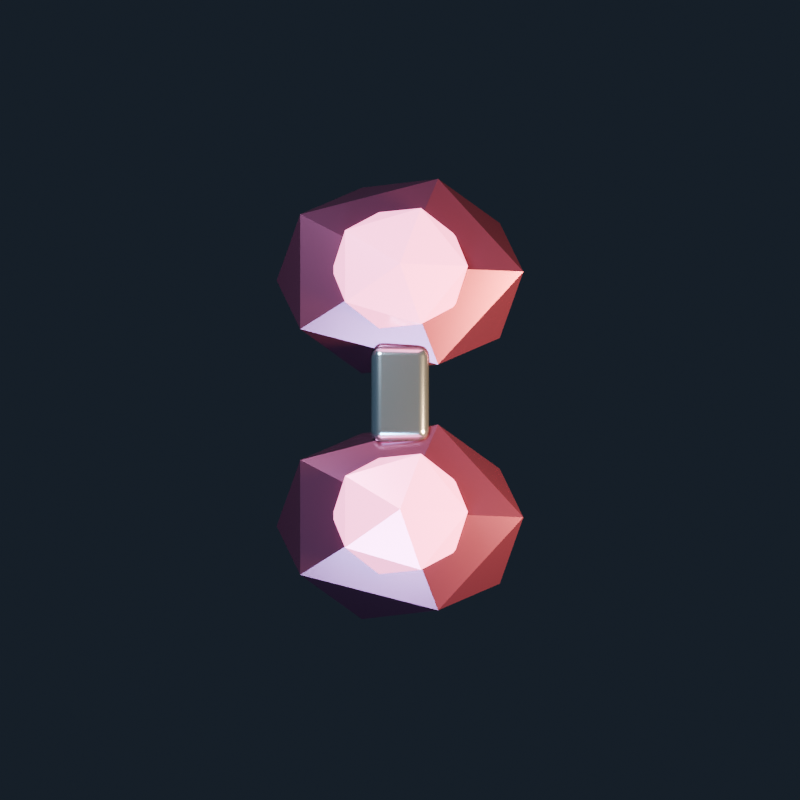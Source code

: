 # Source: core-07.blend  (saved by Blender 4.5.92; exported with 4.5.12 LTS)
import bpy
from mathutils import Matrix  # noqa: F401  (used for matrix-valued properties, if any)

bpy.ops.wm.read_factory_settings(use_empty=True)
scene = bpy.context.scene
scene.name = 'Scene'

# ---- collections
col_collection = bpy.data.collections.new('Collection'); scene.collection.children.link(col_collection)

# ---- materials (node trees are filled in below, after node groups)
mat_colored_ceramic_6 = bpy.data.materials.new('Colored ceramic 6')
mat_colored_ceramic_6.diffuse_color = (0.33, 0.099, 0.1815, 1.0)
mat_core_plasma_6 = bpy.data.materials.new('Core plasma 6')
mat_core_plasma_6.diffuse_color = (1.0, 0.3, 0.55, 1.0)
mat_polished_machined_edges = bpy.data.materials.new('Polished machined edges')
mat_polished_machined_edges.diffuse_color = (0.6, 0.7, 0.76, 1.0)

# ---- material node trees
mat_colored_ceramic_6.use_nodes = True; mat_colored_ceramic_6.node_tree.nodes.clear()
_N = mat_colored_ceramic_6.node_tree.nodes; _L = mat_colored_ceramic_6.node_tree.links
n0 = _N.new('ShaderNodeBsdfPrincipled'); n0.name = 'Principled BSDF'; n0.location = (-200, 100)
n0.inputs[0].default_value = (0.33, 0.099, 0.1815, 1.0)
n0.inputs[1].default_value = 0.7
n0.inputs[2].default_value = 0.24
n1 = _N.new('ShaderNodeOutputMaterial'); n1.name = 'Material Output'; n1.location = (200, 100)
_L.new(n0.outputs[0], n1.inputs[0])
n1.is_active_output = True
mat_core_plasma_6.use_nodes = True; mat_core_plasma_6.node_tree.nodes.clear()
_N = mat_core_plasma_6.node_tree.nodes; _L = mat_core_plasma_6.node_tree.links
n0 = _N.new('ShaderNodeBsdfPrincipled'); n0.name = 'Principled BSDF'; n0.location = (-200, 100)
n0.inputs[0].default_value = (1.0, 0.3, 0.55, 1.0)
n0.inputs[1].default_value = 0.3
n0.inputs[2].default_value = 0.22
n0.inputs[27].default_value = (1.0, 0.3, 0.55, 1.0)
n0.inputs[28].default_value = 2.5
n1 = _N.new('ShaderNodeOutputMaterial'); n1.name = 'Material Output'; n1.location = (200, 100)
_L.new(n0.outputs[0], n1.inputs[0])
n1.is_active_output = True
mat_polished_machined_edges.use_nodes = True; mat_polished_machined_edges.node_tree.nodes.clear()
_N = mat_polished_machined_edges.node_tree.nodes; _L = mat_polished_machined_edges.node_tree.links
n0 = _N.new('ShaderNodeBsdfPrincipled'); n0.name = 'Principled BSDF'; n0.location = (-200, 100)
n0.inputs[0].default_value = (0.6, 0.7, 0.76, 1.0)
n0.inputs[1].default_value = 0.9
n0.inputs[2].default_value = 0.2
n1 = _N.new('ShaderNodeOutputMaterial'); n1.name = 'Material Output'; n1.location = (200, 100)
_L.new(n0.outputs[0], n1.inputs[0])
n1.is_active_output = True

# ---- world
world_world = bpy.data.worlds.new('World'); scene.world = world_world
world_world.use_nodes = True; world_world.node_tree.nodes.clear()
_N = world_world.node_tree.nodes; _L = world_world.node_tree.links
n0 = _N.new('ShaderNodeOutputWorld'); n0.name = 'World Output'; n0.location = (200, 100)
n1 = _N.new('ShaderNodeBackground'); n1.name = 'Background'; n1.location = (-200, 100)
n1.inputs[0].default_value = (0.16, 0.22, 0.32, 1.0)
n1.inputs[1].default_value = 0.14
_L.new(n1.outputs[0], n0.inputs[0])
n0.is_active_output = True
world_world.color = (0.05088, 0.05088, 0.05088)
world_world.sun_shadow_jitter_overblur = 0.0

# ---- cameras
cam_camera_001 = bpy.data.cameras.new('Camera.001')
cam_camera_001.type = 'ORTHO'
cam_camera_001.ortho_scale = 5.8

# ---- lights
light_cold_key = bpy.data.lights.new('Cold key', 'AREA')
light_cold_key.color = (0.72, 0.87, 1.0)
light_cold_key.energy = 700.0
light_cold_key.shape = 'DISK'
light_cold_key.size = 3.0
light_warm_grazing_rim = bpy.data.lights.new('Warm grazing rim', 'AREA')
light_warm_grazing_rim.color = (1.0, 0.63, 0.32)
light_warm_grazing_rim.energy = 1000.0
light_warm_grazing_rim.shape = 'DISK'
light_warm_grazing_rim.size = 2.0
light_canopy_sky_strip = bpy.data.lights.new('Canopy sky strip', 'AREA')
light_canopy_sky_strip.color = (0.35, 0.7, 1.0)
light_canopy_sky_strip.energy = 280.0
light_canopy_sky_strip.shape = 'DISK'
light_canopy_sky_strip.size = 2.0

# ---- meshes
me_icosphere_010 = bpy.data.meshes.new('Icosphere.010')
me_icosphere_010.from_pydata([(0.0, 0.0, -1.0), (0.7236, -0.5257, -0.4472), (-0.2764, -0.8506, -0.4472), (-0.8944, 0.0, -0.4472), (-0.2764, 0.8506, -0.4472), (0.7236, 0.5257, -0.4472), (0.2764, -0.8506, 0.4472), (-0.7236, -0.5257, 0.4472), (-0.7236, 0.5257, 0.4472), (0.2764, 0.8506, 0.4472), (0.8944, 0.0, 0.4472), (0.0, 0.0, 1.0)], [], [(0, 1, 2), (1, 0, 5), (0, 2, 3), (0, 3, 4), (0, 4, 5), (1, 5, 10), (2, 1, 6), (3, 2, 7), (4, 3, 8), (5, 4, 9), (1, 10, 6), (2, 6, 7), (3, 7, 8), (4, 8, 9), (5, 9, 10), (6, 10, 11), (7, 6, 11), (8, 7, 11), (9, 8, 11), (10, 9, 11)])
_uv = me_icosphere_010.uv_layers.new(name='UVMap')
_uv.uv.foreach_set('vector', [0.1818, 0.0, 0.2727, 0.1575, 0.09091, 0.1575, 0.2727, 0.1575, 0.3636, 0.0, 0.4545, 0.1575, 0.9091, 0.0, 1.0, 0.1575, 0.8182, 0.1575, 0.7273, 0.0, 0.8182, 0.1575, 0.6364, 0.1575, 0.5455, 0.0, 0.6364, 0.1575, 0.4545, 0.1575, 0.2727, 0.1575, 0.4545, 0.1575, 0.3636, 0.3149, 0.09091, 0.1575, 0.2727, 0.1575, 0.1818, 0.3149, 0.8182, 0.1575, 1.0, 0.1575, 0.9091, 0.3149, 0.6364, 0.1575, 0.8182, 0.1575, 0.7273, 0.3149, 0.4545, 0.1575, 0.6364, 0.1575, 0.5455, 0.3149, 0.2727, 0.1575, 0.3636, 0.3149, 0.1818, 0.3149, 0.09091, 0.1575, 0.1818, 0.3149, 0.0, 0.3149, 0.8182, 0.1575, 0.9091, 0.3149, 0.7273, 0.3149, 0.6364, 0.1575, 0.7273, 0.3149, 0.5455, 0.3149, 0.4545, 0.1575, 0.5455, 0.3149, 0.3636, 0.3149, 0.1818, 0.3149, 0.3636, 0.3149, 0.2727, 0.4724, 0.0, 0.3149, 0.1818, 0.3149, 0.09091, 0.4724, 0.7273, 0.3149, 0.9091, 0.3149, 0.8182, 0.4724, 0.5455, 0.3149, 0.7273, 0.3149, 0.6364, 0.4724, 0.3636, 0.3149, 0.5455, 0.3149, 0.4545, 0.4724])
me_icosphere_010.materials.append(mat_colored_ceramic_6)
me_icosphere_010.update()
me_icosphere_011 = bpy.data.meshes.new('Icosphere.011')
me_icosphere_011.from_pydata([(0.0, 0.0, -1.0), (0.7236, -0.5257, -0.4472), (-0.2764, -0.8506, -0.4472), (-0.8944, 0.0, -0.4472), (-0.2764, 0.8506, -0.4472), (0.7236, 0.5257, -0.4472), (0.2764, -0.8506, 0.4472), (-0.7236, -0.5257, 0.4472), (-0.7236, 0.5257, 0.4472), (0.2764, 0.8506, 0.4472), (0.8944, 0.0, 0.4472), (0.0, 0.0, 1.0)], [], [(0, 1, 2), (1, 0, 5), (0, 2, 3), (0, 3, 4), (0, 4, 5), (1, 5, 10), (2, 1, 6), (3, 2, 7), (4, 3, 8), (5, 4, 9), (1, 10, 6), (2, 6, 7), (3, 7, 8), (4, 8, 9), (5, 9, 10), (6, 10, 11), (7, 6, 11), (8, 7, 11), (9, 8, 11), (10, 9, 11)])
_uv = me_icosphere_011.uv_layers.new(name='UVMap')
_uv.uv.foreach_set('vector', [0.1818, 0.0, 0.2727, 0.1575, 0.09091, 0.1575, 0.2727, 0.1575, 0.3636, 0.0, 0.4545, 0.1575, 0.9091, 0.0, 1.0, 0.1575, 0.8182, 0.1575, 0.7273, 0.0, 0.8182, 0.1575, 0.6364, 0.1575, 0.5455, 0.0, 0.6364, 0.1575, 0.4545, 0.1575, 0.2727, 0.1575, 0.4545, 0.1575, 0.3636, 0.3149, 0.09091, 0.1575, 0.2727, 0.1575, 0.1818, 0.3149, 0.8182, 0.1575, 1.0, 0.1575, 0.9091, 0.3149, 0.6364, 0.1575, 0.8182, 0.1575, 0.7273, 0.3149, 0.4545, 0.1575, 0.6364, 0.1575, 0.5455, 0.3149, 0.2727, 0.1575, 0.3636, 0.3149, 0.1818, 0.3149, 0.09091, 0.1575, 0.1818, 0.3149, 0.0, 0.3149, 0.8182, 0.1575, 0.9091, 0.3149, 0.7273, 0.3149, 0.6364, 0.1575, 0.7273, 0.3149, 0.5455, 0.3149, 0.4545, 0.1575, 0.5455, 0.3149, 0.3636, 0.3149, 0.1818, 0.3149, 0.3636, 0.3149, 0.2727, 0.4724, 0.0, 0.3149, 0.1818, 0.3149, 0.09091, 0.4724, 0.7273, 0.3149, 0.9091, 0.3149, 0.8182, 0.4724, 0.5455, 0.3149, 0.7273, 0.3149, 0.6364, 0.4724, 0.3636, 0.3149, 0.5455, 0.3149, 0.4545, 0.4724])
me_icosphere_011.materials.append(mat_core_plasma_6)
me_icosphere_011.update()
me_icosphere_012 = bpy.data.meshes.new('Icosphere.012')
me_icosphere_012.from_pydata([(0.0, 0.0, -1.0), (0.7236, -0.5257, -0.4472), (-0.2764, -0.8506, -0.4472), (-0.8944, 0.0, -0.4472), (-0.2764, 0.8506, -0.4472), (0.7236, 0.5257, -0.4472), (0.2764, -0.8506, 0.4472), (-0.7236, -0.5257, 0.4472), (-0.7236, 0.5257, 0.4472), (0.2764, 0.8506, 0.4472), (0.8944, 0.0, 0.4472), (0.0, 0.0, 1.0)], [], [(0, 1, 2), (1, 0, 5), (0, 2, 3), (0, 3, 4), (0, 4, 5), (1, 5, 10), (2, 1, 6), (3, 2, 7), (4, 3, 8), (5, 4, 9), (1, 10, 6), (2, 6, 7), (3, 7, 8), (4, 8, 9), (5, 9, 10), (6, 10, 11), (7, 6, 11), (8, 7, 11), (9, 8, 11), (10, 9, 11)])
_uv = me_icosphere_012.uv_layers.new(name='UVMap')
_uv.uv.foreach_set('vector', [0.1818, 0.0, 0.2727, 0.1575, 0.09091, 0.1575, 0.2727, 0.1575, 0.3636, 0.0, 0.4545, 0.1575, 0.9091, 0.0, 1.0, 0.1575, 0.8182, 0.1575, 0.7273, 0.0, 0.8182, 0.1575, 0.6364, 0.1575, 0.5455, 0.0, 0.6364, 0.1575, 0.4545, 0.1575, 0.2727, 0.1575, 0.4545, 0.1575, 0.3636, 0.3149, 0.09091, 0.1575, 0.2727, 0.1575, 0.1818, 0.3149, 0.8182, 0.1575, 1.0, 0.1575, 0.9091, 0.3149, 0.6364, 0.1575, 0.8182, 0.1575, 0.7273, 0.3149, 0.4545, 0.1575, 0.6364, 0.1575, 0.5455, 0.3149, 0.2727, 0.1575, 0.3636, 0.3149, 0.1818, 0.3149, 0.09091, 0.1575, 0.1818, 0.3149, 0.0, 0.3149, 0.8182, 0.1575, 0.9091, 0.3149, 0.7273, 0.3149, 0.6364, 0.1575, 0.7273, 0.3149, 0.5455, 0.3149, 0.4545, 0.1575, 0.5455, 0.3149, 0.3636, 0.3149, 0.1818, 0.3149, 0.3636, 0.3149, 0.2727, 0.4724, 0.0, 0.3149, 0.1818, 0.3149, 0.09091, 0.4724, 0.7273, 0.3149, 0.9091, 0.3149, 0.8182, 0.4724, 0.5455, 0.3149, 0.7273, 0.3149, 0.6364, 0.4724, 0.3636, 0.3149, 0.5455, 0.3149, 0.4545, 0.4724])
me_icosphere_012.materials.append(mat_colored_ceramic_6)
me_icosphere_012.update()
me_icosphere_013 = bpy.data.meshes.new('Icosphere.013')
me_icosphere_013.from_pydata([(0.0, 0.0, -1.0), (0.7236, -0.5257, -0.4472), (-0.2764, -0.8506, -0.4472), (-0.8944, 0.0, -0.4472), (-0.2764, 0.8506, -0.4472), (0.7236, 0.5257, -0.4472), (0.2764, -0.8506, 0.4472), (-0.7236, -0.5257, 0.4472), (-0.7236, 0.5257, 0.4472), (0.2764, 0.8506, 0.4472), (0.8944, 0.0, 0.4472), (0.0, 0.0, 1.0)], [], [(0, 1, 2), (1, 0, 5), (0, 2, 3), (0, 3, 4), (0, 4, 5), (1, 5, 10), (2, 1, 6), (3, 2, 7), (4, 3, 8), (5, 4, 9), (1, 10, 6), (2, 6, 7), (3, 7, 8), (4, 8, 9), (5, 9, 10), (6, 10, 11), (7, 6, 11), (8, 7, 11), (9, 8, 11), (10, 9, 11)])
_uv = me_icosphere_013.uv_layers.new(name='UVMap')
_uv.uv.foreach_set('vector', [0.1818, 0.0, 0.2727, 0.1575, 0.09091, 0.1575, 0.2727, 0.1575, 0.3636, 0.0, 0.4545, 0.1575, 0.9091, 0.0, 1.0, 0.1575, 0.8182, 0.1575, 0.7273, 0.0, 0.8182, 0.1575, 0.6364, 0.1575, 0.5455, 0.0, 0.6364, 0.1575, 0.4545, 0.1575, 0.2727, 0.1575, 0.4545, 0.1575, 0.3636, 0.3149, 0.09091, 0.1575, 0.2727, 0.1575, 0.1818, 0.3149, 0.8182, 0.1575, 1.0, 0.1575, 0.9091, 0.3149, 0.6364, 0.1575, 0.8182, 0.1575, 0.7273, 0.3149, 0.4545, 0.1575, 0.6364, 0.1575, 0.5455, 0.3149, 0.2727, 0.1575, 0.3636, 0.3149, 0.1818, 0.3149, 0.09091, 0.1575, 0.1818, 0.3149, 0.0, 0.3149, 0.8182, 0.1575, 0.9091, 0.3149, 0.7273, 0.3149, 0.6364, 0.1575, 0.7273, 0.3149, 0.5455, 0.3149, 0.4545, 0.1575, 0.5455, 0.3149, 0.3636, 0.3149, 0.1818, 0.3149, 0.3636, 0.3149, 0.2727, 0.4724, 0.0, 0.3149, 0.1818, 0.3149, 0.09091, 0.4724, 0.7273, 0.3149, 0.9091, 0.3149, 0.8182, 0.4724, 0.5455, 0.3149, 0.7273, 0.3149, 0.6364, 0.4724, 0.3636, 0.3149, 0.5455, 0.3149, 0.4545, 0.4724])
me_icosphere_013.materials.append(mat_core_plasma_6)
me_icosphere_013.update()
me_time_neck = bpy.data.meshes.new('Time neck')
me_time_neck.from_pydata([(-0.21, -0.35, -0.175), (0.21, -0.35, -0.175), (0.21, 0.35, -0.175), (-0.21, 0.35, -0.175), (-0.21, -0.35, 0.175), (0.21, -0.35, 0.175), (0.21, 0.35, 0.175), (-0.21, 0.35, 0.175)], [], [(3, 2, 1, 0), (4, 5, 6, 7), (0, 1, 5, 4), (1, 2, 6, 5), (2, 3, 7, 6), (3, 0, 4, 7)])
me_time_neck.materials.append(mat_polished_machined_edges)
me_time_neck.update()

# ---- objects
ob_camera = bpy.data.objects.new('Camera', cam_camera_001)
ob_cold_key = bpy.data.objects.new('Cold key', light_cold_key)
ob_warm_grazing_rim = bpy.data.objects.new('Warm grazing rim', light_warm_grazing_rim)
ob_canopy_sky_strip = bpy.data.objects.new('Canopy sky strip', light_canopy_sky_strip)
ob_icosphere = bpy.data.objects.new('Icosphere', me_icosphere_010)
ob_icosphere_001 = bpy.data.objects.new('Icosphere.001', me_icosphere_011)
ob_icosphere_002 = bpy.data.objects.new('Icosphere.002', me_icosphere_012)
ob_icosphere_003 = bpy.data.objects.new('Icosphere.003', me_icosphere_013)
ob_time_neck = bpy.data.objects.new('Time neck', me_time_neck)

# ---- transforms, parenting, visibility, modifiers, constraints
ob_camera.location = (0.0, -2.0, 14.0)
ob_camera.rotation_euler = (0.1439, -0.0, 0.0)
ob_cold_key.location = (-3.0, 4.0, 6.0)
ob_cold_key.rotation_euler = (0.6947, -6.6e-08, -2.498)
ob_warm_grazing_rim.location = (4.0, -1.0, 3.0)
ob_warm_grazing_rim.rotation_euler = (0.9418, 9.221e-09, 1.326)
ob_canopy_sky_strip.location = (-1.0, -4.0, 5.0)
ob_canopy_sky_strip.rotation_euler = (0.6896, 9.648e-09, -0.245)
ob_icosphere.location = (0.0, -0.9, 0.25)
ob_icosphere.scale = (1.0, 0.8, 0.5)
ob_icosphere_001.location = (0.0, -0.9, 0.65)
ob_icosphere_001.scale = (0.55, 0.5, 0.24)
ob_icosphere_002.location = (0.0, 0.9, 0.25)
ob_icosphere_002.scale = (1.0, 0.8, 0.5)
ob_icosphere_003.location = (0.0, 0.9, 0.65)
ob_icosphere_003.scale = (0.55, 0.5, 0.24)
ob_time_neck.location = (0.0, 0.0, 0.4)
_m = ob_time_neck.modifiers.new('Machined bevel', 'BEVEL')
_m.width = 0.08
_m.width_pct = 0.08
_m.segments = 3
_m = ob_time_neck.modifiers.new('Weighted corner normals', 'WEIGHTED_NORMAL')

# ---- collection membership
col_collection.objects.link(ob_camera)
col_collection.objects.link(ob_cold_key)
col_collection.objects.link(ob_warm_grazing_rim)
col_collection.objects.link(ob_canopy_sky_strip)
col_collection.objects.link(ob_icosphere)
col_collection.objects.link(ob_icosphere_001)
col_collection.objects.link(ob_icosphere_002)
col_collection.objects.link(ob_icosphere_003)
col_collection.objects.link(ob_time_neck)

# ---- scene / render settings (as saved in the file)
scene.camera = ob_camera
scene.frame_start = 1; scene.frame_end = 250; scene.frame_set(1)
scene.render.engine = 'CYCLES'
scene.render.resolution_x = 512
scene.render.resolution_y = 512
scene.render.film_transparent = True
scene.cycles.samples = 48
scene.view_settings.look = 'AgX - Medium High Contrast'
scene.view_settings.exposure = -0.2
bpy.context.view_layer.update()
